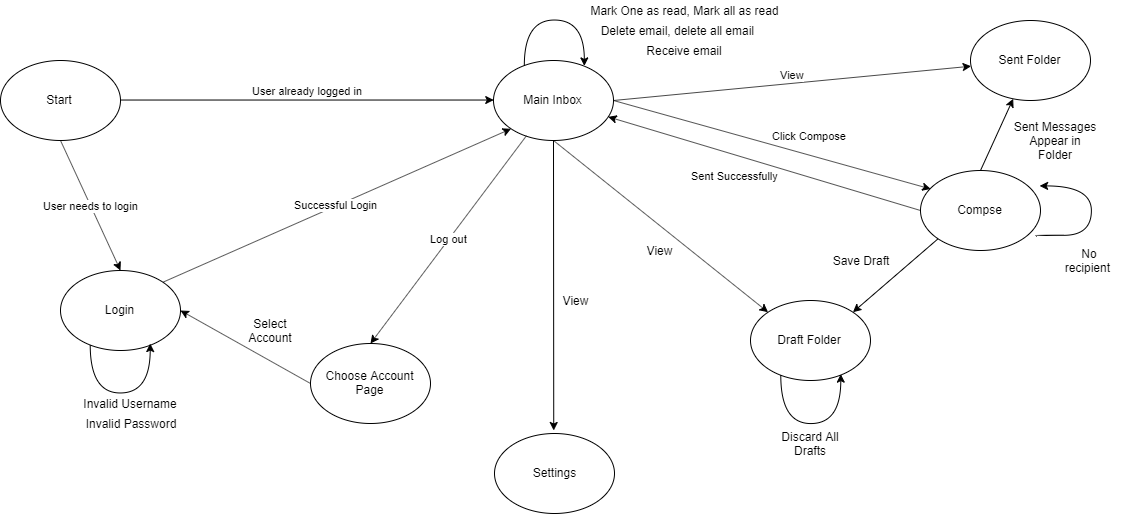

The diagram above was exported from draw.io. Its source (the exported page's mxGraphModel, read from the mxfile embedded in the PNG):
<mxGraphModel dx="1205" dy="644" grid="1" gridSize="10" guides="1" tooltips="1" connect="1" arrows="1" fold="1" page="1" pageScale="1" pageWidth="1169" pageHeight="827" math="0" shadow="0">
  <root>
    <mxCell id="0" />
    <mxCell id="1" parent="0" />
    <mxCell id="SWgXQb--gCcMTll34TpE-4" value="User already logged in" style="edgeStyle=orthogonalEdgeStyle;rounded=0;orthogonalLoop=1;jettySize=auto;html=1;exitX=1;exitY=0.5;exitDx=0;exitDy=0;entryX=0;entryY=0.5;entryDx=0;entryDy=0;spacingBottom=19;" edge="1" parent="1" source="SWgXQb--gCcMTll34TpE-1" target="SWgXQb--gCcMTll34TpE-2">
      <mxGeometry relative="1" as="geometry" />
    </mxCell>
    <mxCell id="SWgXQb--gCcMTll34TpE-6" value="User needs to login" style="rounded=0;orthogonalLoop=1;jettySize=auto;html=1;exitX=0.5;exitY=1;exitDx=0;exitDy=0;entryX=0.5;entryY=0;entryDx=0;entryDy=0;strokeColor=#000000;comic=0;shadow=0;verticalAlign=middle;horizontal=1;labelPosition=center;verticalLabelPosition=middle;align=center;" edge="1" parent="1" source="SWgXQb--gCcMTll34TpE-1" target="SWgXQb--gCcMTll34TpE-5">
      <mxGeometry relative="1" as="geometry" />
    </mxCell>
    <mxCell id="SWgXQb--gCcMTll34TpE-1" value="Start" style="ellipse;whiteSpace=wrap;html=1;" vertex="1" parent="1">
      <mxGeometry x="30" y="80" width="120" height="80" as="geometry" />
    </mxCell>
    <mxCell id="SWgXQb--gCcMTll34TpE-29" value="Click Compose" style="edgeStyle=none;rounded=0;comic=0;orthogonalLoop=1;jettySize=auto;html=1;exitX=1;exitY=0.5;exitDx=0;exitDy=0;entryX=0.085;entryY=0.231;entryDx=0;entryDy=0;entryPerimeter=0;shadow=0;strokeColor=#000000;spacingBottom=18;spacingRight=0;spacingLeft=75;" edge="1" parent="1" source="SWgXQb--gCcMTll34TpE-2" target="SWgXQb--gCcMTll34TpE-28">
      <mxGeometry relative="1" as="geometry" />
    </mxCell>
    <mxCell id="SWgXQb--gCcMTll34TpE-34" value="View" style="edgeStyle=none;rounded=0;comic=0;orthogonalLoop=1;jettySize=auto;html=1;exitX=1;exitY=0.5;exitDx=0;exitDy=0;shadow=0;strokeColor=#000000;verticalAlign=bottom;" edge="1" parent="1" source="SWgXQb--gCcMTll34TpE-2" target="SWgXQb--gCcMTll34TpE-33">
      <mxGeometry relative="1" as="geometry" />
    </mxCell>
    <mxCell id="SWgXQb--gCcMTll34TpE-2" value="Main Inbox" style="ellipse;whiteSpace=wrap;html=1;" vertex="1" parent="1">
      <mxGeometry x="523" y="80" width="120" height="80" as="geometry" />
    </mxCell>
    <mxCell id="SWgXQb--gCcMTll34TpE-14" value="Successful Login&amp;nbsp;" style="rounded=0;comic=0;orthogonalLoop=1;jettySize=auto;html=1;exitX=1;exitY=0;exitDx=0;exitDy=0;entryX=0;entryY=1;entryDx=0;entryDy=0;shadow=0;strokeColor=#000000;" edge="1" parent="1" source="SWgXQb--gCcMTll34TpE-5" target="SWgXQb--gCcMTll34TpE-2">
      <mxGeometry relative="1" as="geometry" />
    </mxCell>
    <mxCell id="SWgXQb--gCcMTll34TpE-5" value="Login" style="ellipse;whiteSpace=wrap;html=1;" vertex="1" parent="1">
      <mxGeometry x="90" y="290" width="120" height="80" as="geometry" />
    </mxCell>
    <mxCell id="SWgXQb--gCcMTll34TpE-11" value="" style="endArrow=classic;html=1;shadow=0;strokeColor=#000000;edgeStyle=orthogonalEdgeStyle;curved=1;exitX=0.25;exitY=0.931;exitDx=0;exitDy=0;exitPerimeter=0;" edge="1" parent="1" source="SWgXQb--gCcMTll34TpE-5">
      <mxGeometry width="50" height="50" relative="1" as="geometry">
        <mxPoint x="130.16666666666674" y="413.16666666666674" as="sourcePoint" />
        <mxPoint x="180.16666666666674" y="363.16666666666674" as="targetPoint" />
        <Array as="points">
          <mxPoint x="120" y="413" />
          <mxPoint x="180" y="413" />
        </Array>
      </mxGeometry>
    </mxCell>
    <mxCell id="SWgXQb--gCcMTll34TpE-12" value="Invalid Username" style="text;html=1;strokeColor=none;fillColor=none;align=center;verticalAlign=middle;whiteSpace=wrap;rounded=0;" vertex="1" parent="1">
      <mxGeometry x="100" y="413" width="120" height="20" as="geometry" />
    </mxCell>
    <mxCell id="SWgXQb--gCcMTll34TpE-13" value="Invalid Password" style="text;html=1;strokeColor=none;fillColor=none;align=center;verticalAlign=middle;whiteSpace=wrap;rounded=0;" vertex="1" parent="1">
      <mxGeometry x="100" y="433" width="120" height="20" as="geometry" />
    </mxCell>
    <mxCell id="SWgXQb--gCcMTll34TpE-20" value="" style="endArrow=classic;html=1;shadow=0;strokeColor=#000000;edgeStyle=orthogonalEdgeStyle;curved=1;entryX=0.758;entryY=0.073;entryDx=0;entryDy=0;entryPerimeter=0;" edge="1" parent="1" source="SWgXQb--gCcMTll34TpE-2" target="SWgXQb--gCcMTll34TpE-2">
      <mxGeometry width="50" height="50" relative="1" as="geometry">
        <mxPoint x="554" y="80" as="sourcePoint" />
        <mxPoint x="614" y="80" as="targetPoint" />
        <Array as="points">
          <mxPoint x="554" y="40" />
          <mxPoint x="614" y="40" />
        </Array>
      </mxGeometry>
    </mxCell>
    <mxCell id="SWgXQb--gCcMTll34TpE-24" value="" style="group" vertex="1" connectable="0" parent="1">
      <mxGeometry x="610" y="20" width="207" height="60" as="geometry" />
    </mxCell>
    <mxCell id="SWgXQb--gCcMTll34TpE-22" value="Mark One as read, Mark all as read" style="text;html=1;strokeColor=none;fillColor=none;align=center;verticalAlign=middle;whiteSpace=wrap;rounded=0;" vertex="1" parent="SWgXQb--gCcMTll34TpE-24">
      <mxGeometry width="207" height="20" as="geometry" />
    </mxCell>
    <mxCell id="SWgXQb--gCcMTll34TpE-23" value="Delete email, delete all email&amp;nbsp;" style="text;html=1;strokeColor=none;fillColor=none;align=center;verticalAlign=middle;whiteSpace=wrap;rounded=0;" vertex="1" parent="SWgXQb--gCcMTll34TpE-24">
      <mxGeometry y="20" width="197" height="20" as="geometry" />
    </mxCell>
    <mxCell id="SWgXQb--gCcMTll34TpE-25" value="Receive email" style="text;html=1;strokeColor=none;fillColor=none;align=center;verticalAlign=middle;whiteSpace=wrap;rounded=0;" vertex="1" parent="SWgXQb--gCcMTll34TpE-24">
      <mxGeometry x="48.5" y="40" width="110" height="20" as="geometry" />
    </mxCell>
    <mxCell id="SWgXQb--gCcMTll34TpE-27" value="Log out" style="rounded=0;comic=0;orthogonalLoop=1;jettySize=auto;html=1;exitX=0.275;exitY=0.94;exitDx=0;exitDy=0;entryX=0.5;entryY=0;entryDx=0;entryDy=0;shadow=0;strokeColor=#000000;exitPerimeter=0;" edge="1" parent="1" source="SWgXQb--gCcMTll34TpE-2" target="SWgXQb--gCcMTll34TpE-26">
      <mxGeometry relative="1" as="geometry" />
    </mxCell>
    <mxCell id="SWgXQb--gCcMTll34TpE-62" style="edgeStyle=none;rounded=0;comic=0;orthogonalLoop=1;jettySize=auto;html=1;exitX=0;exitY=0.5;exitDx=0;exitDy=0;entryX=1;entryY=0.5;entryDx=0;entryDy=0;shadow=0;strokeColor=#000000;" edge="1" parent="1" source="SWgXQb--gCcMTll34TpE-26" target="SWgXQb--gCcMTll34TpE-5">
      <mxGeometry relative="1" as="geometry" />
    </mxCell>
    <mxCell id="SWgXQb--gCcMTll34TpE-26" value="Choose Account Page" style="ellipse;whiteSpace=wrap;html=1;gradientColor=none;" vertex="1" parent="1">
      <mxGeometry x="340" y="363" width="120" height="80" as="geometry" />
    </mxCell>
    <mxCell id="SWgXQb--gCcMTll34TpE-30" value="Sent Successfully&amp;nbsp;" style="edgeStyle=none;rounded=0;comic=0;orthogonalLoop=1;jettySize=auto;html=1;exitX=0;exitY=0.5;exitDx=0;exitDy=0;shadow=0;strokeColor=#000000;verticalAlign=top;spacingRight=55;" edge="1" parent="1" source="SWgXQb--gCcMTll34TpE-28" target="SWgXQb--gCcMTll34TpE-2">
      <mxGeometry relative="1" as="geometry" />
    </mxCell>
    <mxCell id="SWgXQb--gCcMTll34TpE-28" value="Compse" style="ellipse;whiteSpace=wrap;html=1;gradientColor=none;" vertex="1" parent="1">
      <mxGeometry x="950" y="190" width="120" height="80" as="geometry" />
    </mxCell>
    <mxCell id="SWgXQb--gCcMTll34TpE-33" value="Sent Folder" style="ellipse;whiteSpace=wrap;html=1;gradientColor=none;" vertex="1" parent="1">
      <mxGeometry x="1000" y="40" width="120" height="80" as="geometry" />
    </mxCell>
    <mxCell id="SWgXQb--gCcMTll34TpE-38" value="" style="group" vertex="1" connectable="0" parent="1">
      <mxGeometry x="1040" y="150" width="90" height="20" as="geometry" />
    </mxCell>
    <mxCell id="SWgXQb--gCcMTll34TpE-35" style="edgeStyle=none;rounded=0;comic=0;orthogonalLoop=1;jettySize=auto;html=1;exitX=0.5;exitY=0;exitDx=0;exitDy=0;shadow=0;strokeColor=#000000;" edge="1" parent="SWgXQb--gCcMTll34TpE-38" source="SWgXQb--gCcMTll34TpE-28" target="SWgXQb--gCcMTll34TpE-33">
      <mxGeometry relative="1" as="geometry" />
    </mxCell>
    <mxCell id="SWgXQb--gCcMTll34TpE-37" value="Sent Messages Appear in Folder" style="text;html=1;strokeColor=none;fillColor=none;align=center;verticalAlign=middle;whiteSpace=wrap;rounded=0;" vertex="1" parent="SWgXQb--gCcMTll34TpE-38">
      <mxGeometry width="90" height="20" as="geometry" />
    </mxCell>
    <mxCell id="SWgXQb--gCcMTll34TpE-41" value="Draft Folder" style="ellipse;whiteSpace=wrap;html=1;gradientColor=none;" vertex="1" parent="1">
      <mxGeometry x="780" y="320" width="120" height="80" as="geometry" />
    </mxCell>
    <mxCell id="SWgXQb--gCcMTll34TpE-45" value="" style="group" vertex="1" connectable="0" parent="1">
      <mxGeometry x="1066" y="205" width="84" height="95" as="geometry" />
    </mxCell>
    <mxCell id="SWgXQb--gCcMTll34TpE-40" value="" style="endArrow=classic;html=1;shadow=0;strokeColor=#000000;edgeStyle=orthogonalEdgeStyle;curved=1;exitX=0.963;exitY=0.819;exitDx=0;exitDy=0;exitPerimeter=0;" edge="1" parent="SWgXQb--gCcMTll34TpE-45" source="SWgXQb--gCcMTll34TpE-28">
      <mxGeometry width="50" height="50" relative="1" as="geometry">
        <mxPoint x="3.5" y="50" as="sourcePoint" />
        <mxPoint x="3.5" as="targetPoint" />
        <Array as="points">
          <mxPoint y="50" />
          <mxPoint x="55" y="50" />
          <mxPoint x="55" />
        </Array>
      </mxGeometry>
    </mxCell>
    <mxCell id="SWgXQb--gCcMTll34TpE-42" value="No recipient&amp;nbsp;" style="text;html=1;strokeColor=none;fillColor=none;align=center;verticalAlign=middle;whiteSpace=wrap;rounded=0;" vertex="1" parent="SWgXQb--gCcMTll34TpE-45">
      <mxGeometry x="22" y="55" width="62" height="40" as="geometry" />
    </mxCell>
    <mxCell id="SWgXQb--gCcMTll34TpE-48" value="" style="group" vertex="1" connectable="0" parent="1">
      <mxGeometry x="669" y="260" width="40" height="20" as="geometry" />
    </mxCell>
    <mxCell id="SWgXQb--gCcMTll34TpE-46" style="rounded=0;comic=0;orthogonalLoop=1;jettySize=auto;html=1;exitX=0.5;exitY=1;exitDx=0;exitDy=0;entryX=0;entryY=0;entryDx=0;entryDy=0;shadow=0;strokeColor=#000000;" edge="1" parent="SWgXQb--gCcMTll34TpE-48" source="SWgXQb--gCcMTll34TpE-2" target="SWgXQb--gCcMTll34TpE-41">
      <mxGeometry relative="1" as="geometry" />
    </mxCell>
    <mxCell id="SWgXQb--gCcMTll34TpE-47" value="View" style="text;html=1;strokeColor=none;fillColor=none;align=center;verticalAlign=middle;whiteSpace=wrap;rounded=0;" vertex="1" parent="SWgXQb--gCcMTll34TpE-48">
      <mxGeometry width="40" height="20" as="geometry" />
    </mxCell>
    <mxCell id="SWgXQb--gCcMTll34TpE-51" value="" style="group" vertex="1" connectable="0" parent="1">
      <mxGeometry x="860" y="270" width="60" height="20" as="geometry" />
    </mxCell>
    <mxCell id="SWgXQb--gCcMTll34TpE-49" style="edgeStyle=none;rounded=0;comic=0;orthogonalLoop=1;jettySize=auto;html=1;exitX=0;exitY=1;exitDx=0;exitDy=0;entryX=1;entryY=0;entryDx=0;entryDy=0;shadow=0;strokeColor=#000000;" edge="1" parent="SWgXQb--gCcMTll34TpE-51" source="SWgXQb--gCcMTll34TpE-28" target="SWgXQb--gCcMTll34TpE-41">
      <mxGeometry relative="1" as="geometry" />
    </mxCell>
    <mxCell id="SWgXQb--gCcMTll34TpE-50" value="Save Draft" style="text;html=1;strokeColor=none;fillColor=none;align=center;verticalAlign=middle;whiteSpace=wrap;rounded=0;" vertex="1" parent="SWgXQb--gCcMTll34TpE-51">
      <mxGeometry width="60" height="20" as="geometry" />
    </mxCell>
    <mxCell id="SWgXQb--gCcMTll34TpE-54" value="" style="group" vertex="1" connectable="0" parent="1">
      <mxGeometry x="800" y="443" width="80" height="30" as="geometry" />
    </mxCell>
    <mxCell id="SWgXQb--gCcMTll34TpE-52" value="" style="endArrow=classic;html=1;shadow=0;strokeColor=#000000;edgeStyle=orthogonalEdgeStyle;curved=1;exitX=0.25;exitY=0.931;exitDx=0;exitDy=0;exitPerimeter=0;" edge="1" parent="SWgXQb--gCcMTll34TpE-54">
      <mxGeometry width="50" height="50" relative="1" as="geometry">
        <mxPoint x="9.794117647058783" y="-47.617647058823536" as="sourcePoint" />
        <mxPoint x="69.79411764705878" y="-48.79411764705878" as="targetPoint" />
        <Array as="points">
          <mxPoint x="10" />
          <mxPoint x="70" />
        </Array>
      </mxGeometry>
    </mxCell>
    <mxCell id="SWgXQb--gCcMTll34TpE-53" value="Discard All Drafts" style="text;html=1;strokeColor=none;fillColor=none;align=center;verticalAlign=middle;whiteSpace=wrap;rounded=0;" vertex="1" parent="SWgXQb--gCcMTll34TpE-54">
      <mxGeometry y="10" width="80" height="20" as="geometry" />
    </mxCell>
    <mxCell id="SWgXQb--gCcMTll34TpE-55" value="Settings" style="ellipse;whiteSpace=wrap;html=1;gradientColor=none;" vertex="1" parent="1">
      <mxGeometry x="524" y="453" width="120" height="80" as="geometry" />
    </mxCell>
    <mxCell id="SWgXQb--gCcMTll34TpE-61" value="" style="group" vertex="1" connectable="0" parent="1">
      <mxGeometry x="583.2352941176471" y="310" width="41.26470588235293" height="140" as="geometry" />
    </mxCell>
    <mxCell id="SWgXQb--gCcMTll34TpE-56" style="edgeStyle=none;rounded=0;comic=0;orthogonalLoop=1;jettySize=auto;html=1;exitX=0.5;exitY=1;exitDx=0;exitDy=0;shadow=0;strokeColor=#000000;" edge="1" parent="SWgXQb--gCcMTll34TpE-61" source="SWgXQb--gCcMTll34TpE-2">
      <mxGeometry relative="1" as="geometry">
        <mxPoint y="140" as="targetPoint" />
      </mxGeometry>
    </mxCell>
    <mxCell id="SWgXQb--gCcMTll34TpE-57" value="" style="group" vertex="1" connectable="0" parent="SWgXQb--gCcMTll34TpE-61">
      <mxGeometry x="1.2647058823529278" width="40" height="20" as="geometry" />
    </mxCell>
    <mxCell id="SWgXQb--gCcMTll34TpE-58" style="rounded=0;comic=0;orthogonalLoop=1;jettySize=auto;html=1;exitX=0.5;exitY=1;exitDx=0;exitDy=0;entryX=0;entryY=0;entryDx=0;entryDy=0;shadow=0;strokeColor=#000000;" edge="1" parent="SWgXQb--gCcMTll34TpE-57">
      <mxGeometry relative="1" as="geometry" />
    </mxCell>
    <mxCell id="SWgXQb--gCcMTll34TpE-59" value="View" style="text;html=1;strokeColor=none;fillColor=none;align=center;verticalAlign=middle;whiteSpace=wrap;rounded=0;" vertex="1" parent="SWgXQb--gCcMTll34TpE-57">
      <mxGeometry width="40" height="20" as="geometry" />
    </mxCell>
    <mxCell id="SWgXQb--gCcMTll34TpE-63" value="Select Account" style="text;html=1;strokeColor=none;fillColor=none;align=center;verticalAlign=middle;whiteSpace=wrap;rounded=0;" vertex="1" parent="1">
      <mxGeometry x="270" y="340" width="60" height="20" as="geometry" />
    </mxCell>
  </root>
</mxGraphModel>